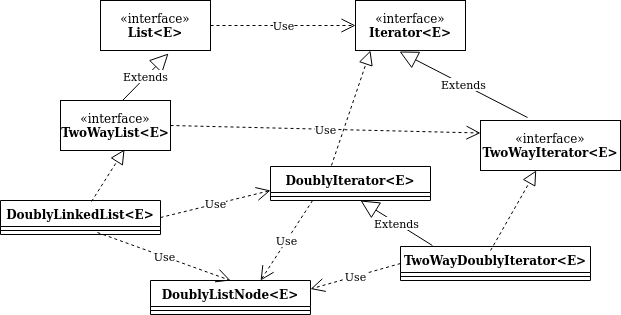

The diagram above was exported from draw.io. Its source (the exported page's mxGraphModel, read from the mxfile embedded in the PNG):
<mxGraphModel dx="795" dy="448" grid="1" gridSize="10" guides="1" tooltips="1" connect="1" arrows="1" fold="1" page="1" pageScale="1" pageWidth="850" pageHeight="1100" math="0" shadow="0">
  <root>
    <mxCell id="0" />
    <mxCell id="1" parent="0" />
    <mxCell id="ickVm0EuduTprl83uLGG-1" value="&lt;div&gt;«interface»&lt;b&gt;&lt;br&gt;&lt;/b&gt;&lt;/div&gt;&lt;div&gt;&lt;b&gt;List&amp;lt;E&amp;gt;&lt;/b&gt;&lt;/div&gt;" style="html=1;whiteSpace=wrap;" parent="1" vertex="1">
      <mxGeometry x="170" y="80" width="110" height="50" as="geometry" />
    </mxCell>
    <mxCell id="Rwnm_eEdGHym8wxKlVLe-1" value="&lt;div&gt;«interface»&lt;b&gt;&lt;br&gt;&lt;/b&gt;&lt;/div&gt;&lt;div&gt;&lt;b&gt;TwoWayList&amp;lt;E&amp;gt;&lt;/b&gt;&lt;/div&gt;" style="html=1;whiteSpace=wrap;" parent="1" vertex="1">
      <mxGeometry x="130" y="180" width="110" height="50" as="geometry" />
    </mxCell>
    <mxCell id="Rwnm_eEdGHym8wxKlVLe-2" value="Extends" style="endArrow=block;endSize=16;endFill=0;html=1;rounded=0;entryX=0.618;entryY=1.06;entryDx=0;entryDy=0;entryPerimeter=0;exitX=0.564;exitY=0;exitDx=0;exitDy=0;exitPerimeter=0;" parent="1" source="Rwnm_eEdGHym8wxKlVLe-1" target="ickVm0EuduTprl83uLGG-1" edge="1">
      <mxGeometry width="160" relative="1" as="geometry">
        <mxPoint x="340" y="280" as="sourcePoint" />
        <mxPoint x="500" y="280" as="targetPoint" />
      </mxGeometry>
    </mxCell>
    <mxCell id="Rwnm_eEdGHym8wxKlVLe-7" value="&lt;div&gt;«interface»&lt;/div&gt;&lt;div&gt;&lt;b&gt;Iterator&amp;lt;E&amp;gt;&lt;/b&gt;&lt;/div&gt;" style="html=1;whiteSpace=wrap;" parent="1" vertex="1">
      <mxGeometry x="425" y="80" width="110" height="50" as="geometry" />
    </mxCell>
    <mxCell id="Rwnm_eEdGHym8wxKlVLe-8" value="&lt;div&gt;«interface»&lt;/div&gt;&lt;div&gt;&lt;b&gt;TwoWayIterator&amp;lt;E&amp;gt;&lt;/b&gt;&lt;/div&gt;" style="html=1;whiteSpace=wrap;" parent="1" vertex="1">
      <mxGeometry x="550" y="200" width="140" height="50" as="geometry" />
    </mxCell>
    <mxCell id="Rwnm_eEdGHym8wxKlVLe-9" value="Extends" style="endArrow=block;endSize=16;endFill=0;html=1;rounded=0;entryX=0.4;entryY=1.02;entryDx=0;entryDy=0;entryPerimeter=0;exitX=0.336;exitY=-0.06;exitDx=0;exitDy=0;exitPerimeter=0;" parent="1" source="Rwnm_eEdGHym8wxKlVLe-8" target="Rwnm_eEdGHym8wxKlVLe-7" edge="1">
      <mxGeometry width="160" relative="1" as="geometry">
        <mxPoint x="360" y="190" as="sourcePoint" />
        <mxPoint x="500" y="280" as="targetPoint" />
      </mxGeometry>
    </mxCell>
    <mxCell id="5MgEMSWzZqmhD0hxRdVY-1" value="DoublyLinkedList&amp;lt;E&amp;gt;" style="swimlane;fontStyle=1;align=center;verticalAlign=top;childLayout=stackLayout;horizontal=1;startSize=26;horizontalStack=0;resizeParent=1;resizeParentMax=0;resizeLast=0;collapsible=1;marginBottom=0;whiteSpace=wrap;html=1;" vertex="1" parent="1">
      <mxGeometry x="70" y="280" width="160" height="34" as="geometry" />
    </mxCell>
    <mxCell id="5MgEMSWzZqmhD0hxRdVY-3" value="" style="line;strokeWidth=1;fillColor=none;align=left;verticalAlign=middle;spacingTop=-1;spacingLeft=3;spacingRight=3;rotatable=0;labelPosition=right;points=[];portConstraint=eastwest;strokeColor=inherit;" vertex="1" parent="5MgEMSWzZqmhD0hxRdVY-1">
      <mxGeometry y="26" width="160" height="8" as="geometry" />
    </mxCell>
    <mxCell id="5MgEMSWzZqmhD0hxRdVY-5" value="" style="endArrow=block;dashed=1;endFill=0;endSize=12;html=1;rounded=0;exitX=0.569;exitY=0.029;exitDx=0;exitDy=0;exitPerimeter=0;entryX=0.582;entryY=0.98;entryDx=0;entryDy=0;entryPerimeter=0;" edge="1" parent="1" source="5MgEMSWzZqmhD0hxRdVY-1" target="Rwnm_eEdGHym8wxKlVLe-1">
      <mxGeometry width="160" relative="1" as="geometry">
        <mxPoint x="340" y="240" as="sourcePoint" />
        <mxPoint x="500" y="240" as="targetPoint" />
      </mxGeometry>
    </mxCell>
    <mxCell id="5MgEMSWzZqmhD0hxRdVY-6" value="DoublyListNode&amp;lt;E&amp;gt;" style="swimlane;fontStyle=1;align=center;verticalAlign=top;childLayout=stackLayout;horizontal=1;startSize=26;horizontalStack=0;resizeParent=1;resizeParentMax=0;resizeLast=0;collapsible=1;marginBottom=0;whiteSpace=wrap;html=1;" vertex="1" parent="1">
      <mxGeometry x="220" y="360" width="160" height="34" as="geometry" />
    </mxCell>
    <mxCell id="5MgEMSWzZqmhD0hxRdVY-8" value="" style="line;strokeWidth=1;fillColor=none;align=left;verticalAlign=middle;spacingTop=-1;spacingLeft=3;spacingRight=3;rotatable=0;labelPosition=right;points=[];portConstraint=eastwest;strokeColor=inherit;" vertex="1" parent="5MgEMSWzZqmhD0hxRdVY-6">
      <mxGeometry y="26" width="160" height="8" as="geometry" />
    </mxCell>
    <mxCell id="5MgEMSWzZqmhD0hxRdVY-10" value="DoublyIterator&amp;lt;E&amp;gt;" style="swimlane;fontStyle=1;align=center;verticalAlign=top;childLayout=stackLayout;horizontal=1;startSize=26;horizontalStack=0;resizeParent=1;resizeParentMax=0;resizeLast=0;collapsible=1;marginBottom=0;whiteSpace=wrap;html=1;" vertex="1" parent="1">
      <mxGeometry x="340" y="246" width="160" height="34" as="geometry" />
    </mxCell>
    <mxCell id="5MgEMSWzZqmhD0hxRdVY-12" value="" style="line;strokeWidth=1;fillColor=none;align=left;verticalAlign=middle;spacingTop=-1;spacingLeft=3;spacingRight=3;rotatable=0;labelPosition=right;points=[];portConstraint=eastwest;strokeColor=inherit;" vertex="1" parent="5MgEMSWzZqmhD0hxRdVY-10">
      <mxGeometry y="26" width="160" height="8" as="geometry" />
    </mxCell>
    <mxCell id="5MgEMSWzZqmhD0hxRdVY-14" value="TwoWayDoublyIterator&amp;lt;E&amp;gt;" style="swimlane;fontStyle=1;align=center;verticalAlign=top;childLayout=stackLayout;horizontal=1;startSize=26;horizontalStack=0;resizeParent=1;resizeParentMax=0;resizeLast=0;collapsible=1;marginBottom=0;whiteSpace=wrap;html=1;" vertex="1" parent="1">
      <mxGeometry x="470" y="326" width="190" height="34" as="geometry" />
    </mxCell>
    <mxCell id="5MgEMSWzZqmhD0hxRdVY-16" value="" style="line;strokeWidth=1;fillColor=none;align=left;verticalAlign=middle;spacingTop=-1;spacingLeft=3;spacingRight=3;rotatable=0;labelPosition=right;points=[];portConstraint=eastwest;strokeColor=inherit;" vertex="1" parent="5MgEMSWzZqmhD0hxRdVY-14">
      <mxGeometry y="26" width="190" height="8" as="geometry" />
    </mxCell>
    <mxCell id="5MgEMSWzZqmhD0hxRdVY-18" value="" style="endArrow=block;dashed=1;endFill=0;endSize=12;html=1;rounded=0;entryX=0.136;entryY=1;entryDx=0;entryDy=0;entryPerimeter=0;exitX=0.381;exitY=-0.029;exitDx=0;exitDy=0;exitPerimeter=0;" edge="1" parent="1" source="5MgEMSWzZqmhD0hxRdVY-10" target="Rwnm_eEdGHym8wxKlVLe-7">
      <mxGeometry width="160" relative="1" as="geometry">
        <mxPoint x="400" y="240" as="sourcePoint" />
        <mxPoint x="500" y="240" as="targetPoint" />
      </mxGeometry>
    </mxCell>
    <mxCell id="5MgEMSWzZqmhD0hxRdVY-19" value="" style="endArrow=block;dashed=1;endFill=0;endSize=12;html=1;rounded=0;exitX=0.474;exitY=0.118;exitDx=0;exitDy=0;exitPerimeter=0;" edge="1" parent="1" source="5MgEMSWzZqmhD0hxRdVY-14" target="Rwnm_eEdGHym8wxKlVLe-8">
      <mxGeometry width="160" relative="1" as="geometry">
        <mxPoint x="560" y="320" as="sourcePoint" />
        <mxPoint x="500" y="240" as="targetPoint" />
      </mxGeometry>
    </mxCell>
    <mxCell id="5MgEMSWzZqmhD0hxRdVY-20" value="Extends" style="endArrow=block;endSize=16;endFill=0;html=1;rounded=0;exitX=0.168;exitY=-0.029;exitDx=0;exitDy=0;exitPerimeter=0;" edge="1" parent="1" source="5MgEMSWzZqmhD0hxRdVY-14">
      <mxGeometry width="160" relative="1" as="geometry">
        <mxPoint x="340" y="240" as="sourcePoint" />
        <mxPoint x="430" y="280" as="targetPoint" />
      </mxGeometry>
    </mxCell>
    <mxCell id="5MgEMSWzZqmhD0hxRdVY-21" value="Use" style="endArrow=open;endSize=12;dashed=1;html=1;rounded=0;exitX=1;exitY=0.5;exitDx=0;exitDy=0;entryX=0;entryY=0.5;entryDx=0;entryDy=0;" edge="1" parent="1" source="ickVm0EuduTprl83uLGG-1" target="Rwnm_eEdGHym8wxKlVLe-7">
      <mxGeometry width="160" relative="1" as="geometry">
        <mxPoint x="340" y="240" as="sourcePoint" />
        <mxPoint x="500" y="240" as="targetPoint" />
      </mxGeometry>
    </mxCell>
    <mxCell id="5MgEMSWzZqmhD0hxRdVY-22" value="Use" style="endArrow=open;endSize=12;dashed=1;html=1;rounded=0;exitX=1;exitY=0.5;exitDx=0;exitDy=0;" edge="1" parent="1" source="5MgEMSWzZqmhD0hxRdVY-1">
      <mxGeometry width="160" relative="1" as="geometry">
        <mxPoint x="340" y="240" as="sourcePoint" />
        <mxPoint x="340" y="270" as="targetPoint" />
      </mxGeometry>
    </mxCell>
    <mxCell id="5MgEMSWzZqmhD0hxRdVY-23" value="Use" style="endArrow=open;endSize=12;dashed=1;html=1;rounded=0;exitX=1;exitY=0.5;exitDx=0;exitDy=0;entryX=0;entryY=0.25;entryDx=0;entryDy=0;" edge="1" parent="1" source="Rwnm_eEdGHym8wxKlVLe-1" target="Rwnm_eEdGHym8wxKlVLe-8">
      <mxGeometry width="160" relative="1" as="geometry">
        <mxPoint x="340" y="240" as="sourcePoint" />
        <mxPoint x="500" y="240" as="targetPoint" />
      </mxGeometry>
    </mxCell>
    <mxCell id="5MgEMSWzZqmhD0hxRdVY-24" value="Use" style="endArrow=open;endSize=12;dashed=1;html=1;rounded=0;entryX=0.5;entryY=0;entryDx=0;entryDy=0;exitX=0.606;exitY=0.75;exitDx=0;exitDy=0;exitPerimeter=0;" edge="1" parent="1" source="5MgEMSWzZqmhD0hxRdVY-3" target="5MgEMSWzZqmhD0hxRdVY-6">
      <mxGeometry width="160" relative="1" as="geometry">
        <mxPoint x="160" y="320" as="sourcePoint" />
        <mxPoint x="500" y="240" as="targetPoint" />
      </mxGeometry>
    </mxCell>
    <mxCell id="5MgEMSWzZqmhD0hxRdVY-25" value="Use" style="endArrow=open;endSize=12;dashed=1;html=1;rounded=0;exitX=0.263;exitY=1;exitDx=0;exitDy=0;exitPerimeter=0;entryX=0.688;entryY=0;entryDx=0;entryDy=0;entryPerimeter=0;" edge="1" parent="1" source="5MgEMSWzZqmhD0hxRdVY-12" target="5MgEMSWzZqmhD0hxRdVY-6">
      <mxGeometry width="160" relative="1" as="geometry">
        <mxPoint x="340" y="240" as="sourcePoint" />
        <mxPoint x="500" y="240" as="targetPoint" />
      </mxGeometry>
    </mxCell>
    <mxCell id="5MgEMSWzZqmhD0hxRdVY-26" value="Use" style="endArrow=open;endSize=12;dashed=1;html=1;rounded=0;exitX=0;exitY=0.5;exitDx=0;exitDy=0;entryX=1;entryY=0.25;entryDx=0;entryDy=0;" edge="1" parent="1" source="5MgEMSWzZqmhD0hxRdVY-14" target="5MgEMSWzZqmhD0hxRdVY-6">
      <mxGeometry width="160" relative="1" as="geometry">
        <mxPoint x="340" y="240" as="sourcePoint" />
        <mxPoint x="500" y="240" as="targetPoint" />
      </mxGeometry>
    </mxCell>
  </root>
</mxGraphModel>